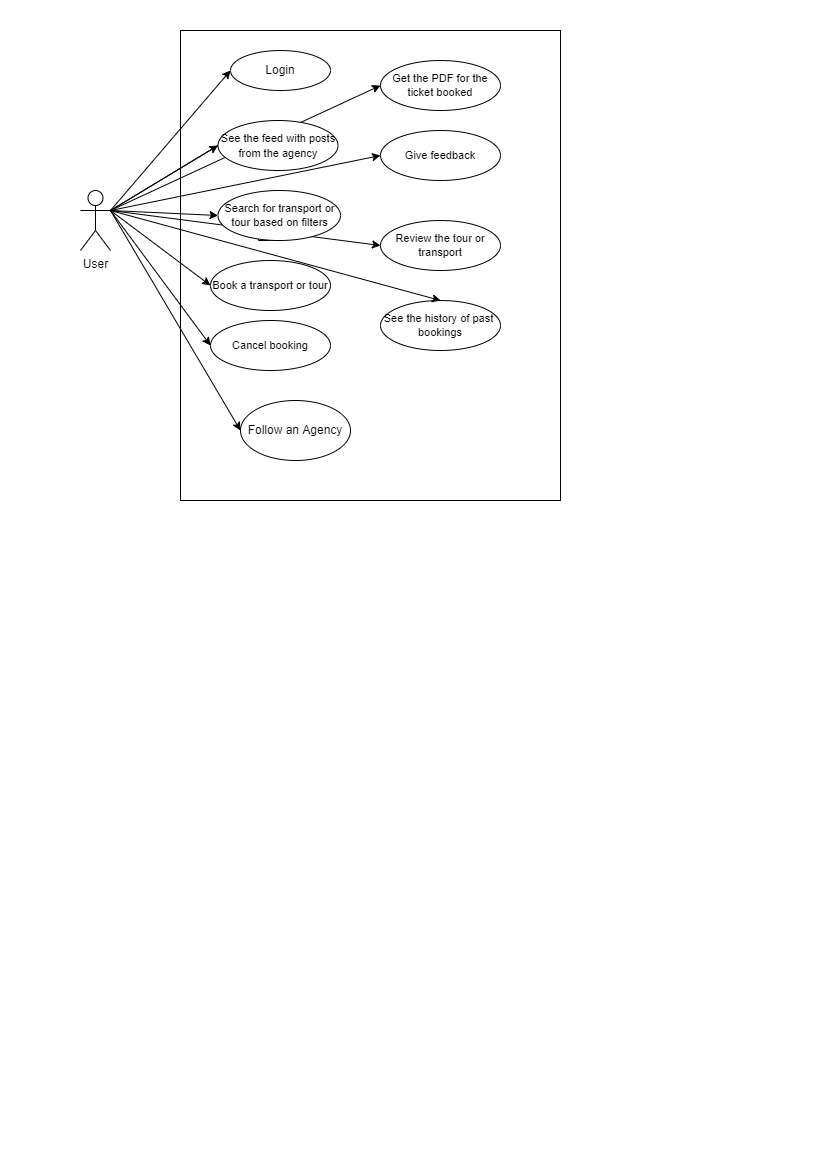

The diagram above was exported from draw.io. Its source (the exported page's mxGraphModel, read from the mxfile embedded in the PNG):
<mxGraphModel dx="868" dy="482" grid="1" gridSize="10" guides="1" tooltips="1" connect="1" arrows="1" fold="1" page="1" pageScale="1" pageWidth="827" pageHeight="1169" math="0" shadow="0">
  <root>
    <mxCell id="0" />
    <mxCell id="1" parent="0" />
    <mxCell id="QgzXlA75wUQSo9iIC4IN-17" value="" style="rounded=0;whiteSpace=wrap;html=1;fontSize=8;" parent="1" vertex="1">
      <mxGeometry x="180" y="30" width="380" height="470" as="geometry" />
    </mxCell>
    <mxCell id="QgzXlA75wUQSo9iIC4IN-1" value="User" style="shape=umlActor;verticalLabelPosition=bottom;verticalAlign=top;html=1;outlineConnect=0;fontStyle=0" parent="1" vertex="1">
      <mxGeometry x="80" y="190" width="30" height="60" as="geometry" />
    </mxCell>
    <mxCell id="QgzXlA75wUQSo9iIC4IN-8" value="Login" style="ellipse;whiteSpace=wrap;html=1;" parent="1" vertex="1">
      <mxGeometry x="230" y="50" width="100" height="40" as="geometry" />
    </mxCell>
    <mxCell id="QgzXlA75wUQSo9iIC4IN-27" style="edgeStyle=orthogonalEdgeStyle;rounded=0;orthogonalLoop=1;jettySize=auto;html=1;exitX=0.5;exitY=1;exitDx=0;exitDy=0;fontSize=8;" parent="1" source="QgzXlA75wUQSo9iIC4IN-10" edge="1">
      <mxGeometry relative="1" as="geometry">
        <mxPoint x="258" y="220" as="targetPoint" />
      </mxGeometry>
    </mxCell>
    <mxCell id="QgzXlA75wUQSo9iIC4IN-11" value="&lt;font style=&quot;font-size: 11px;&quot;&gt;Book a transport or tour&lt;/font&gt;" style="ellipse;whiteSpace=wrap;html=1;fontSize=8;" parent="1" vertex="1">
      <mxGeometry x="210" y="260" width="120" height="50" as="geometry" />
    </mxCell>
    <mxCell id="QgzXlA75wUQSo9iIC4IN-12" value="&lt;font style=&quot;font-size: 11px;&quot;&gt;Review the tour or transport&lt;/font&gt;" style="ellipse;whiteSpace=wrap;html=1;fontSize=8;" parent="1" vertex="1">
      <mxGeometry x="380" y="220" width="120" height="50" as="geometry" />
    </mxCell>
    <mxCell id="QgzXlA75wUQSo9iIC4IN-13" value="&lt;font style=&quot;font-size: 11px;&quot;&gt;Get the PDF for the ticket booked&lt;/font&gt;" style="ellipse;whiteSpace=wrap;html=1;fontSize=8;" parent="1" vertex="1">
      <mxGeometry x="380" y="60" width="120" height="50" as="geometry" />
    </mxCell>
    <mxCell id="QgzXlA75wUQSo9iIC4IN-14" value="&lt;font style=&quot;font-size: 11px;&quot;&gt;Give feedback&lt;/font&gt;" style="ellipse;whiteSpace=wrap;html=1;fontSize=8;" parent="1" vertex="1">
      <mxGeometry x="380" y="130" width="120" height="50" as="geometry" />
    </mxCell>
    <mxCell id="QgzXlA75wUQSo9iIC4IN-15" value="&lt;font style=&quot;font-size: 11px;&quot;&gt;Cancel booking&lt;/font&gt;" style="ellipse;whiteSpace=wrap;html=1;fontSize=8;" parent="1" vertex="1">
      <mxGeometry x="210" y="320" width="120" height="50" as="geometry" />
    </mxCell>
    <mxCell id="QgzXlA75wUQSo9iIC4IN-19" value="" style="endArrow=classic;html=1;rounded=0;fontSize=8;entryX=0;entryY=0.5;entryDx=0;entryDy=0;" parent="1" target="QgzXlA75wUQSo9iIC4IN-8" edge="1">
      <mxGeometry width="50" height="50" relative="1" as="geometry">
        <mxPoint x="110" y="210" as="sourcePoint" />
        <mxPoint x="160" y="150" as="targetPoint" />
      </mxGeometry>
    </mxCell>
    <mxCell id="QgzXlA75wUQSo9iIC4IN-21" value="" style="endArrow=classic;html=1;rounded=0;fontSize=8;entryX=0;entryY=0.5;entryDx=0;entryDy=0;" parent="1" target="QgzXlA75wUQSo9iIC4IN-9" edge="1">
      <mxGeometry width="50" height="50" relative="1" as="geometry">
        <mxPoint x="110" y="210" as="sourcePoint" />
        <mxPoint x="180" y="160" as="targetPoint" />
        <Array as="points" />
      </mxGeometry>
    </mxCell>
    <mxCell id="QgzXlA75wUQSo9iIC4IN-22" value="" style="endArrow=classic;html=1;rounded=0;fontSize=8;entryX=0;entryY=0.5;entryDx=0;entryDy=0;" parent="1" target="QgzXlA75wUQSo9iIC4IN-10" edge="1">
      <mxGeometry width="50" height="50" relative="1" as="geometry">
        <mxPoint x="110" y="210" as="sourcePoint" />
        <mxPoint x="180" y="170" as="targetPoint" />
      </mxGeometry>
    </mxCell>
    <mxCell id="QgzXlA75wUQSo9iIC4IN-23" value="" style="endArrow=classic;html=1;rounded=0;fontSize=8;entryX=0;entryY=0.5;entryDx=0;entryDy=0;" parent="1" target="QgzXlA75wUQSo9iIC4IN-11" edge="1">
      <mxGeometry width="50" height="50" relative="1" as="geometry">
        <mxPoint x="110" y="210" as="sourcePoint" />
        <mxPoint x="160" y="160" as="targetPoint" />
      </mxGeometry>
    </mxCell>
    <mxCell id="QgzXlA75wUQSo9iIC4IN-24" value="" style="endArrow=classic;html=1;rounded=0;fontSize=8;entryX=0;entryY=0.5;entryDx=0;entryDy=0;" parent="1" target="QgzXlA75wUQSo9iIC4IN-15" edge="1">
      <mxGeometry width="50" height="50" relative="1" as="geometry">
        <mxPoint x="110" y="210" as="sourcePoint" />
        <mxPoint x="160" y="160" as="targetPoint" />
      </mxGeometry>
    </mxCell>
    <mxCell id="QgzXlA75wUQSo9iIC4IN-25" value="" style="endArrow=classic;html=1;rounded=0;fontSize=8;exitX=1;exitY=0.3333333333333333;exitDx=0;exitDy=0;exitPerimeter=0;entryX=0;entryY=0.5;entryDx=0;entryDy=0;" parent="1" source="QgzXlA75wUQSo9iIC4IN-1" target="QgzXlA75wUQSo9iIC4IN-12" edge="1">
      <mxGeometry width="50" height="50" relative="1" as="geometry">
        <mxPoint x="240" y="240" as="sourcePoint" />
        <mxPoint x="290" y="190" as="targetPoint" />
      </mxGeometry>
    </mxCell>
    <mxCell id="QgzXlA75wUQSo9iIC4IN-26" value="" style="endArrow=classic;html=1;rounded=0;fontSize=8;entryX=0;entryY=0.5;entryDx=0;entryDy=0;" parent="1" target="QgzXlA75wUQSo9iIC4IN-14" edge="1">
      <mxGeometry width="50" height="50" relative="1" as="geometry">
        <mxPoint x="110" y="210" as="sourcePoint" />
        <mxPoint x="160" y="160" as="targetPoint" />
      </mxGeometry>
    </mxCell>
    <mxCell id="QgzXlA75wUQSo9iIC4IN-28" value="" style="endArrow=classic;html=1;rounded=0;fontSize=8;entryX=0;entryY=0.5;entryDx=0;entryDy=0;startArrow=none;" parent="1" target="QgzXlA75wUQSo9iIC4IN-13" edge="1">
      <mxGeometry width="50" height="50" relative="1" as="geometry">
        <mxPoint x="110" y="210" as="sourcePoint" />
        <mxPoint x="160" y="160" as="targetPoint" />
      </mxGeometry>
    </mxCell>
    <mxCell id="QgzXlA75wUQSo9iIC4IN-29" value="&lt;font style=&quot;font-size: 11px;&quot;&gt;See the history of past&amp;nbsp; bookings&lt;/font&gt;" style="ellipse;whiteSpace=wrap;html=1;fontSize=8;" parent="1" vertex="1">
      <mxGeometry x="380" y="300" width="120" height="50" as="geometry" />
    </mxCell>
    <mxCell id="QgzXlA75wUQSo9iIC4IN-10" value="&lt;font style=&quot;font-size: 11px;&quot;&gt;Search for transport or tour based on filters&lt;/font&gt;" style="ellipse;whiteSpace=wrap;html=1;fontSize=8;" parent="1" vertex="1">
      <mxGeometry x="217.5" y="190" width="122.5" height="50" as="geometry" />
    </mxCell>
    <mxCell id="QgzXlA75wUQSo9iIC4IN-30" value="" style="endArrow=classic;html=1;rounded=0;fontSize=8;entryX=0.5;entryY=0;entryDx=0;entryDy=0;" parent="1" target="QgzXlA75wUQSo9iIC4IN-29" edge="1">
      <mxGeometry width="50" height="50" relative="1" as="geometry">
        <mxPoint x="110" y="210" as="sourcePoint" />
        <mxPoint x="160" y="160" as="targetPoint" />
      </mxGeometry>
    </mxCell>
    <mxCell id="QgzXlA75wUQSo9iIC4IN-9" value="&lt;font style=&quot;font-size: 11px;&quot;&gt;See the feed with posts from the agency&lt;/font&gt;" style="ellipse;whiteSpace=wrap;html=1;" parent="1" vertex="1">
      <mxGeometry x="217.5" y="120" width="120" height="50" as="geometry" />
    </mxCell>
    <mxCell id="QgzXlA75wUQSo9iIC4IN-44" value="" style="endArrow=none;html=1;rounded=0;fontSize=8;entryX=0;entryY=0.5;entryDx=0;entryDy=0;" parent="1" target="QgzXlA75wUQSo9iIC4IN-9" edge="1">
      <mxGeometry width="50" height="50" relative="1" as="geometry">
        <mxPoint x="110" y="210" as="sourcePoint" />
        <mxPoint x="380" y="85" as="targetPoint" />
      </mxGeometry>
    </mxCell>
    <mxCell id="bpA6O7NE1vP0IwdY8-f7-1" value="Follow an Agency" style="ellipse;whiteSpace=wrap;html=1;" vertex="1" parent="1">
      <mxGeometry x="240" y="400" width="110" height="60" as="geometry" />
    </mxCell>
    <mxCell id="bpA6O7NE1vP0IwdY8-f7-3" value="" style="endArrow=classic;html=1;rounded=0;entryX=0;entryY=0.5;entryDx=0;entryDy=0;" edge="1" parent="1" target="bpA6O7NE1vP0IwdY8-f7-1">
      <mxGeometry width="50" height="50" relative="1" as="geometry">
        <mxPoint x="110" y="210" as="sourcePoint" />
        <mxPoint x="440" y="270" as="targetPoint" />
      </mxGeometry>
    </mxCell>
  </root>
</mxGraphModel>